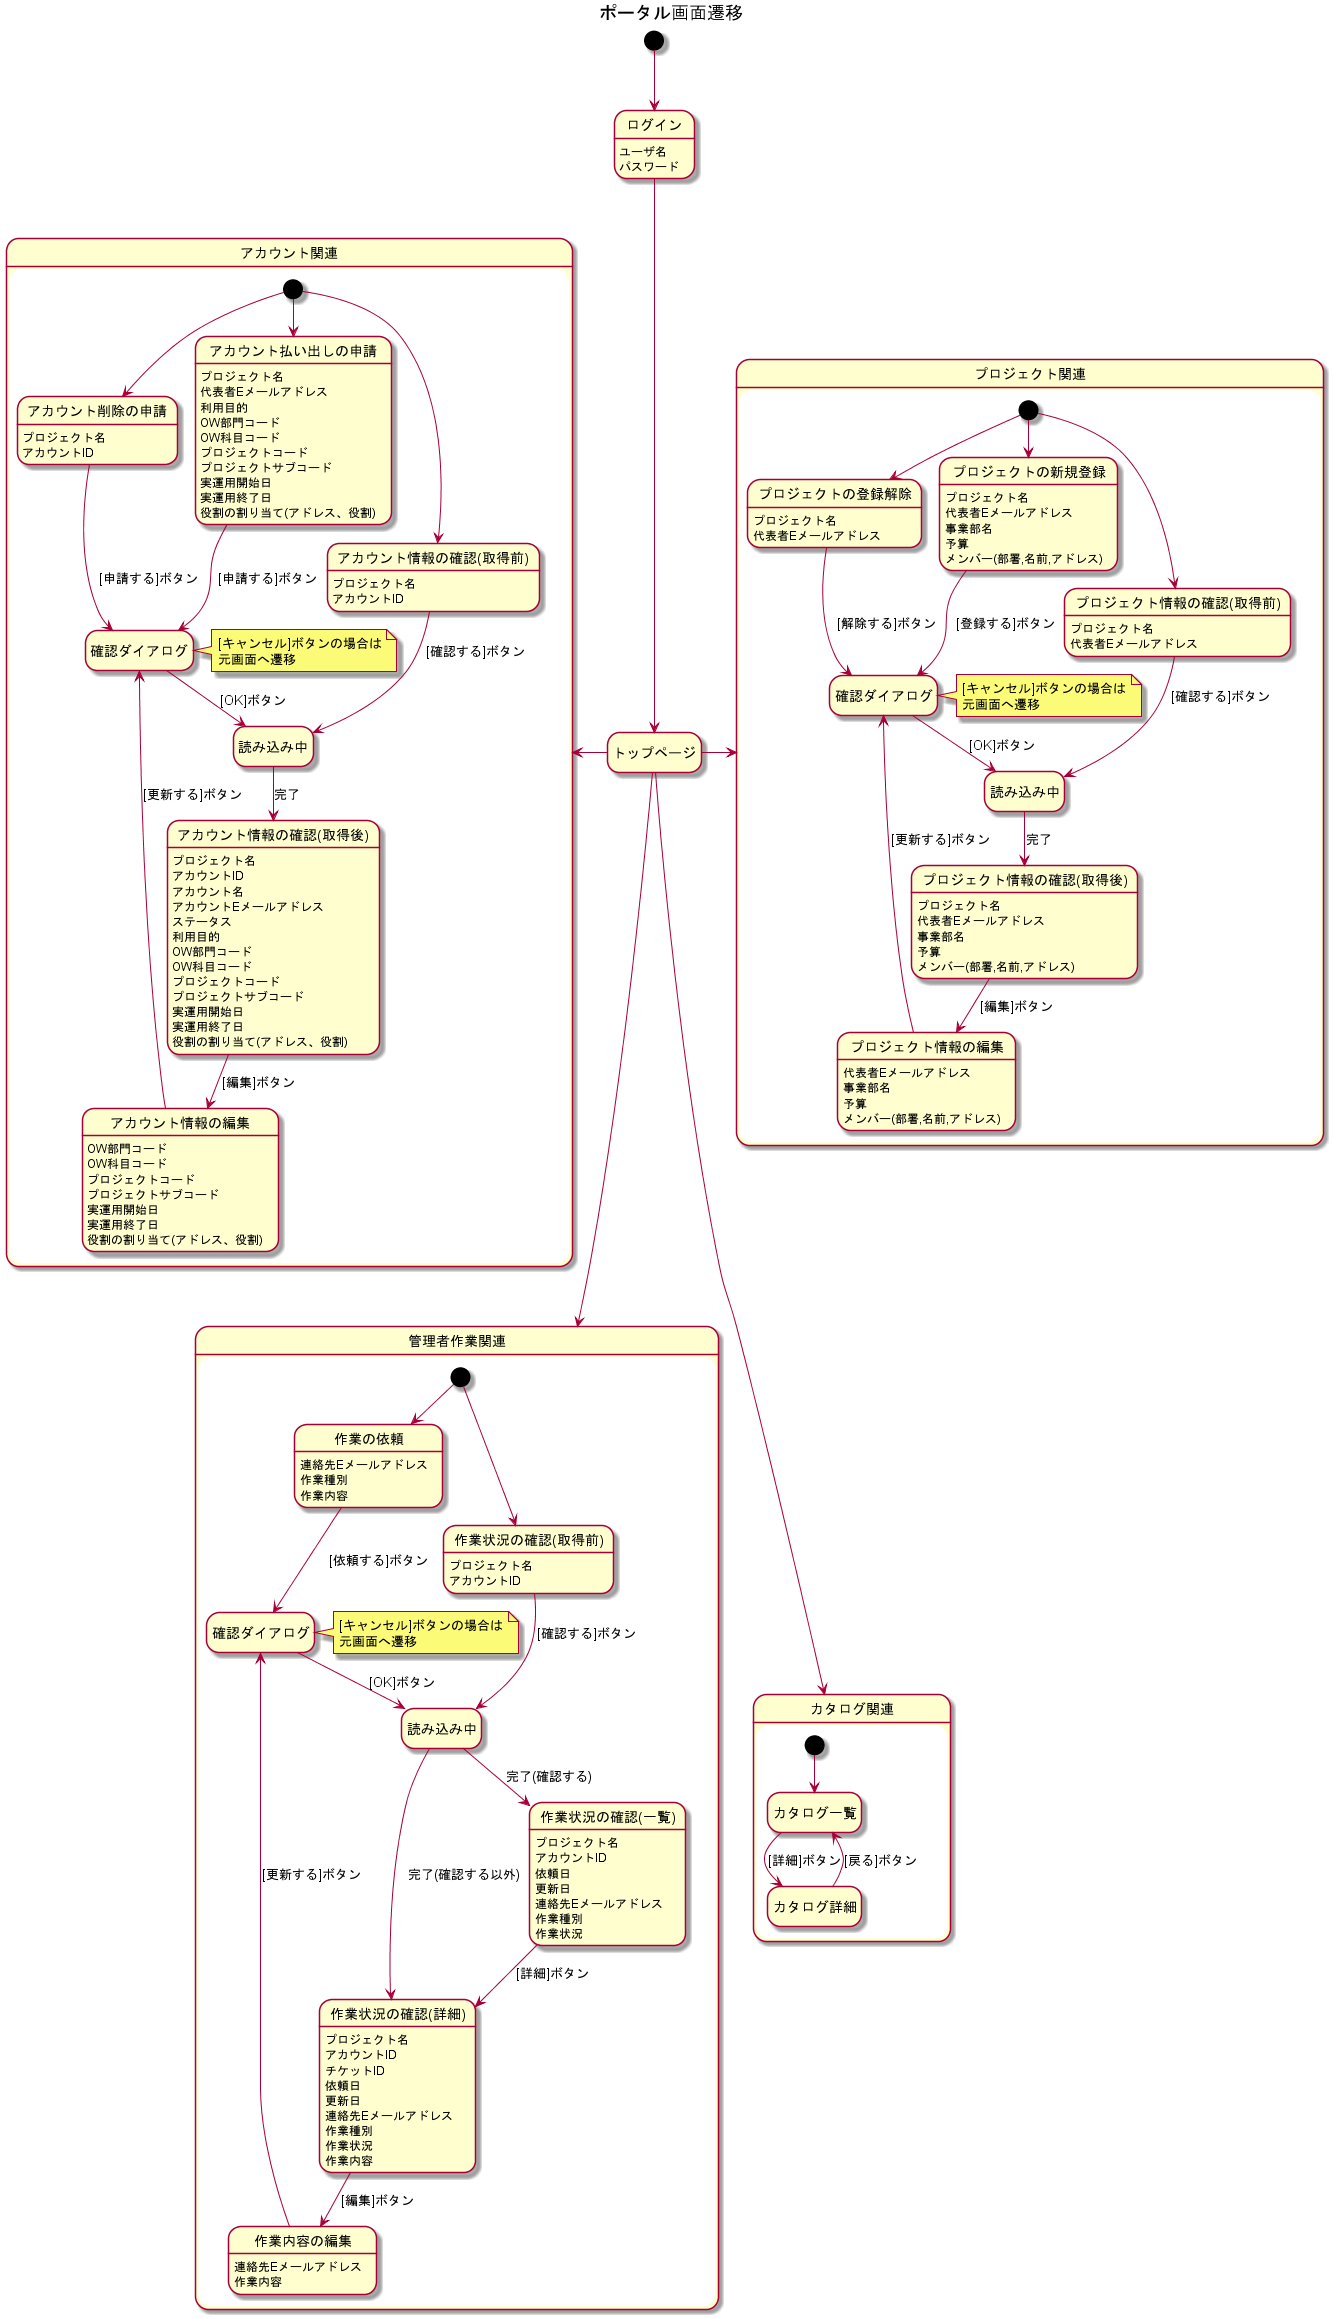

The diagram above was rendered by PlantUML. Its source (embedded in the PNG):
@startuml
hide empty description
title ポータル画面遷移

state "ログイン" as login
	login: ユーザ名
	login: パスワード
state "トップページ" as top

[*] --> login
login --> top
top -right-> プロジェクト関連
top -left-> アカウント関連
top -down-> 管理者作業関連
top --> カタログ関連

state プロジェクト関連 {
	state "プロジェクトの新規登録" as pcreate
		pcreate: プロジェクト名
		pcreate: 代表者Eメールアドレス
		pcreate: 事業部名
		pcreate: 予算
		pcreate: メンバー(部署,名前,アドレス)
	state "プロジェクト情報の確認(取得前)" as pget
		pget: プロジェクト名
		pget: 代表者Eメールアドレス
	state "プロジェクト情報の確認(取得後)" as pget2
		pget2: プロジェクト名
		pget2: 代表者Eメールアドレス
		pget2: 事業部名
		pget2: 予算
		pget2: メンバー(部署,名前,アドレス)
	state "プロジェクト情報の編集" as pupdate
		pupdate: 代表者Eメールアドレス
		pupdate: 事業部名
		pupdate: 予算
		pupdate: メンバー(部署,名前,アドレス)		
	state "プロジェクトの登録解除" as pdelete
		pdelete: プロジェクト名
		pdelete: 代表者Eメールアドレス
	state "確認ダイアログ" as pconfirm
		note right of pconfirm : [キャンセル]ボタンの場合は\n元画面へ遷移
	state "読み込み中" as pload
	[*] --> pcreate
	[*] --> pget
	[*] --> pdelete
	pcreate --> pconfirm : [登録する]ボタン
	pget --> pload : [確認する]ボタン
	pget2 --> pupdate : [編集]ボタン
	pupdate --> pconfirm : [更新する]ボタン
	pdelete --> pconfirm : [解除する]ボタン
	pconfirm --> pload : [OK]ボタン
	pload --> pget2 : 完了
}

state アカウント関連 {
	state "アカウント払い出しの申請" as acreate
		acreate: プロジェクト名
		acreate: 代表者Eメールアドレス
		acreate: 利用目的
		acreate: OW部門コード
		acreate: OW科目コード
		acreate: プロジェクトコード
		acreate: プロジェクトサブコード
		acreate: 実運用開始日
		acreate: 実運用終了日
		acreate: 役割の割り当て(アドレス、役割)
	state "アカウント情報の確認(取得前)" as aget
		aget: プロジェクト名
		aget: アカウントID
	state "アカウント情報の確認(取得後)" as aget2
		aget2: プロジェクト名
		aget2: アカウントID
		aget2: アカウント名
		aget2: アカウントEメールアドレス
		aget2: ステータス
		aget2: 利用目的
		aget2: OW部門コード
		aget2: OW科目コード
		aget2: プロジェクトコード
		aget2: プロジェクトサブコード
		aget2: 実運用開始日
		aget2: 実運用終了日
		aget2: 役割の割り当て(アドレス、役割)
	state "アカウント情報の編集" as aupdate
		aupdate: OW部門コード
		aupdate: OW科目コード
		aupdate: プロジェクトコード
		aupdate: プロジェクトサブコード
		aupdate: 実運用開始日
		aupdate: 実運用終了日
		aupdate: 役割の割り当て(アドレス、役割)
	state "アカウント削除の申請" as adelete
		adelete: プロジェクト名
		adelete: アカウントID
	state "確認ダイアログ" as aconfirm
		note right of aconfirm : [キャンセル]ボタンの場合は\n元画面へ遷移
	state "読み込み中" as aload
	[*] --> acreate
	[*] --> aget
	[*] --> adelete
	acreate --> aconfirm : [申請する]ボタン
	aget --> aload : [確認する]ボタン
	aget2 --> aupdate : [編集]ボタン
	aupdate --> aconfirm : [更新する]ボタン
	adelete --> aconfirm : [申請する]ボタン
	aconfirm --> aload : [OK]ボタン
	aload --> aget2 : 完了
}

state 管理者作業関連 {
	state "作業の依頼" as tcreate
		tcreate: 連絡先Eメールアドレス
		tcreate: 作業種別
		tcreate: 作業内容
	state "作業状況の確認(取得前)" as tget
		tget: プロジェクト名
		tget: アカウントID	
	state "作業状況の確認(一覧)" as tget2
		tget2: プロジェクト名
		tget2: アカウントID	
		tget2: 依頼日
		tget2: 更新日
		tget2: 連絡先Eメールアドレス
		tget2: 作業種別
		tget2: 作業状況
	state "作業状況の確認(詳細)" as tget3
		tget3: プロジェクト名
		tget3: アカウントID	
		tget3: チケットID	
		tget3: 依頼日
		tget3: 更新日
		tget3: 連絡先Eメールアドレス
		tget3: 作業種別
		tget3: 作業状況
		tget3: 作業内容
	state "作業内容の編集" as tupdate
		tupdate: 連絡先Eメールアドレス
		tupdate: 作業内容
	state "確認ダイアログ" as tconfirm
		note right of tconfirm : [キャンセル]ボタンの場合は\n元画面へ遷移
	state "読み込み中" as tload
	[*] --> tcreate
	[*] --> tget
	tcreate --> tconfirm : [依頼する]ボタン
	tget --> tload : [確認する]ボタン
	tload --> tget2 : 完了(確認する)
	tget2 --> tget3 : [詳細]ボタン
	tget3 --> tupdate : [編集]ボタン
	tupdate --> tconfirm : [更新する]ボタン
	tconfirm --> tload : [OK]ボタン
	tload --> tget3 : 完了(確認する以外)
}

state カタログ関連 {
	state "カタログ一覧" as list
	state "カタログ詳細" as detail
	[*] --> list
	list --> detail : [詳細]ボタン
	detail --> list : [戻る]ボタン
}
@enduml